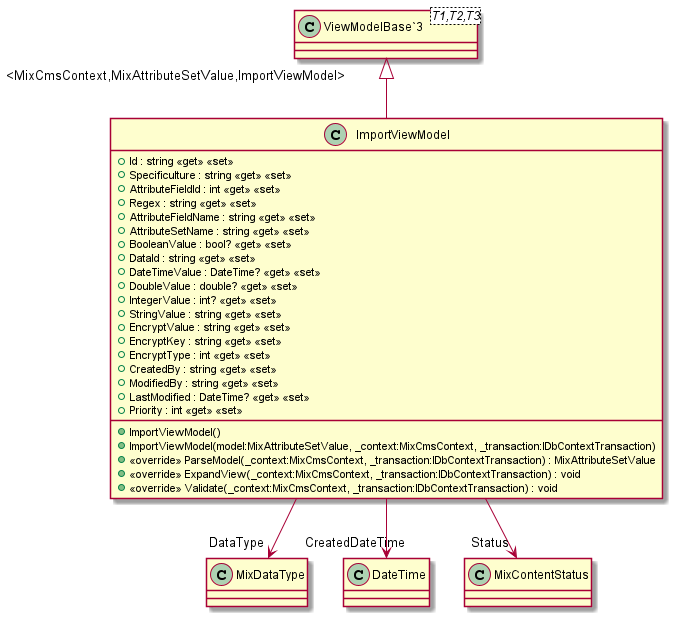

The diagram above was rendered by PlantUML. Its source (embedded in the PNG):
@startuml
class ImportViewModel {
    + Id : string <<get>> <<set>>
    + Specificulture : string <<get>> <<set>>
    + AttributeFieldId : int <<get>> <<set>>
    + Regex : string <<get>> <<set>>
    + AttributeFieldName : string <<get>> <<set>>
    + AttributeSetName : string <<get>> <<set>>
    + BooleanValue : bool? <<get>> <<set>>
    + DataId : string <<get>> <<set>>
    + DateTimeValue : DateTime? <<get>> <<set>>
    + DoubleValue : double? <<get>> <<set>>
    + IntegerValue : int? <<get>> <<set>>
    + StringValue : string <<get>> <<set>>
    + EncryptValue : string <<get>> <<set>>
    + EncryptKey : string <<get>> <<set>>
    + EncryptType : int <<get>> <<set>>
    + CreatedBy : string <<get>> <<set>>
    + ModifiedBy : string <<get>> <<set>>
    + LastModified : DateTime? <<get>> <<set>>
    + Priority : int <<get>> <<set>>
    + ImportViewModel()
    + ImportViewModel(model:MixAttributeSetValue, _context:MixCmsContext, _transaction:IDbContextTransaction)
    + <<override>> ParseModel(_context:MixCmsContext, _transaction:IDbContextTransaction) : MixAttributeSetValue
    + <<override>> ExpandView(_context:MixCmsContext, _transaction:IDbContextTransaction) : void
    + <<override>> Validate(_context:MixCmsContext, _transaction:IDbContextTransaction) : void
}
class "ViewModelBase`3"<T1,T2,T3> {
}
"ViewModelBase`3" "<MixCmsContext,MixAttributeSetValue,ImportViewModel>" <|-- ImportViewModel
ImportViewModel --> "DataType" MixDataType
ImportViewModel --> "CreatedDateTime" DateTime
ImportViewModel --> "Status" MixContentStatus
@enduml